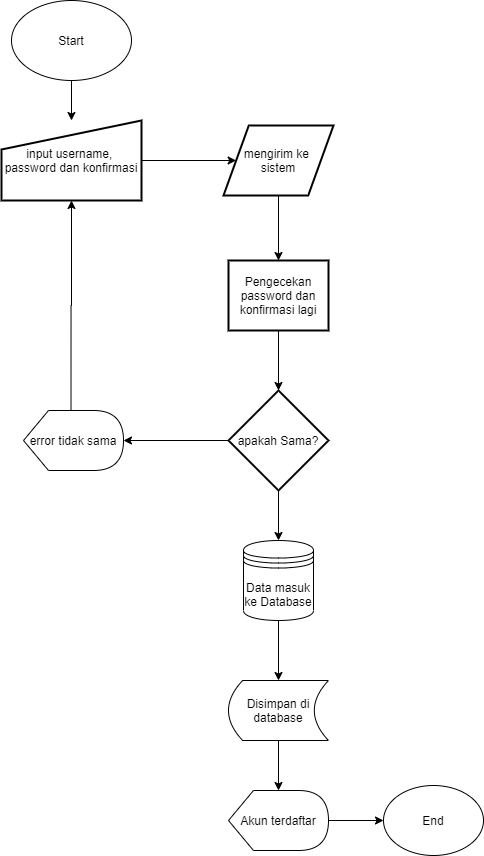

The diagram above was exported from draw.io. Its source (the exported page's mxGraphModel, read from the mxfile embedded in the PNG):
<mxGraphModel dx="614" dy="872" grid="1" gridSize="10" guides="1" tooltips="1" connect="1" arrows="1" fold="1" page="1" pageScale="1" pageWidth="850" pageHeight="1100" math="0" shadow="0">
  <root>
    <mxCell id="0" />
    <mxCell id="1" parent="0" />
    <mxCell id="3OuFYtcfnTwwiqiK_-Ma-8" style="edgeStyle=orthogonalEdgeStyle;rounded=0;orthogonalLoop=1;jettySize=auto;html=1;exitX=0.5;exitY=1;exitDx=0;exitDy=0;" edge="1" parent="1" source="3OuFYtcfnTwwiqiK_-Ma-1" target="3OuFYtcfnTwwiqiK_-Ma-6">
      <mxGeometry relative="1" as="geometry" />
    </mxCell>
    <mxCell id="3OuFYtcfnTwwiqiK_-Ma-1" value="Start" style="ellipse;whiteSpace=wrap;html=1;" vertex="1" parent="1">
      <mxGeometry x="98" y="120" width="120" height="80" as="geometry" />
    </mxCell>
    <mxCell id="3OuFYtcfnTwwiqiK_-Ma-10" style="edgeStyle=orthogonalEdgeStyle;rounded=0;orthogonalLoop=1;jettySize=auto;html=1;exitX=1;exitY=0.5;exitDx=0;exitDy=0;entryX=0;entryY=0.5;entryDx=0;entryDy=0;" edge="1" parent="1" source="3OuFYtcfnTwwiqiK_-Ma-6" target="3OuFYtcfnTwwiqiK_-Ma-9">
      <mxGeometry relative="1" as="geometry" />
    </mxCell>
    <mxCell id="3OuFYtcfnTwwiqiK_-Ma-6" value="input username,&amp;nbsp;&lt;br&gt;password dan konfirmasi" style="html=1;strokeWidth=2;shape=manualInput;whiteSpace=wrap;rounded=1;size=29;arcSize=0;" vertex="1" parent="1">
      <mxGeometry x="88" y="240" width="140" height="80" as="geometry" />
    </mxCell>
    <mxCell id="3OuFYtcfnTwwiqiK_-Ma-12" style="edgeStyle=orthogonalEdgeStyle;rounded=0;orthogonalLoop=1;jettySize=auto;html=1;exitX=0.5;exitY=1;exitDx=0;exitDy=0;entryX=0.5;entryY=0;entryDx=0;entryDy=0;" edge="1" parent="1" source="3OuFYtcfnTwwiqiK_-Ma-9" target="3OuFYtcfnTwwiqiK_-Ma-11">
      <mxGeometry relative="1" as="geometry" />
    </mxCell>
    <mxCell id="3OuFYtcfnTwwiqiK_-Ma-9" value="mengirim ke&amp;nbsp;&lt;br&gt;sistem" style="shape=parallelogram;html=1;strokeWidth=2;perimeter=parallelogramPerimeter;whiteSpace=wrap;rounded=1;arcSize=0;size=0.23;" vertex="1" parent="1">
      <mxGeometry x="310" y="245" width="110" height="70" as="geometry" />
    </mxCell>
    <mxCell id="3OuFYtcfnTwwiqiK_-Ma-15" style="edgeStyle=orthogonalEdgeStyle;rounded=0;orthogonalLoop=1;jettySize=auto;html=1;exitX=0.5;exitY=1;exitDx=0;exitDy=0;entryX=0.5;entryY=0;entryDx=0;entryDy=0;entryPerimeter=0;" edge="1" parent="1" source="3OuFYtcfnTwwiqiK_-Ma-11" target="3OuFYtcfnTwwiqiK_-Ma-14">
      <mxGeometry relative="1" as="geometry" />
    </mxCell>
    <mxCell id="3OuFYtcfnTwwiqiK_-Ma-11" value="Pengecekan password dan konfirmasi lagi" style="rounded=1;whiteSpace=wrap;html=1;absoluteArcSize=1;arcSize=0;strokeWidth=2;" vertex="1" parent="1">
      <mxGeometry x="315" y="380" width="100" height="70" as="geometry" />
    </mxCell>
    <mxCell id="3OuFYtcfnTwwiqiK_-Ma-18" style="edgeStyle=orthogonalEdgeStyle;rounded=0;orthogonalLoop=1;jettySize=auto;html=1;exitX=0;exitY=0.5;exitDx=0;exitDy=0;exitPerimeter=0;entryX=1;entryY=0.5;entryDx=0;entryDy=0;entryPerimeter=0;" edge="1" parent="1" source="3OuFYtcfnTwwiqiK_-Ma-14" target="3OuFYtcfnTwwiqiK_-Ma-34">
      <mxGeometry relative="1" as="geometry">
        <mxPoint x="210" y="560" as="targetPoint" />
      </mxGeometry>
    </mxCell>
    <mxCell id="3OuFYtcfnTwwiqiK_-Ma-23" style="edgeStyle=orthogonalEdgeStyle;rounded=0;orthogonalLoop=1;jettySize=auto;html=1;exitX=0.5;exitY=1;exitDx=0;exitDy=0;exitPerimeter=0;" edge="1" parent="1" source="3OuFYtcfnTwwiqiK_-Ma-14">
      <mxGeometry relative="1" as="geometry">
        <mxPoint x="365" y="660" as="targetPoint" />
      </mxGeometry>
    </mxCell>
    <mxCell id="3OuFYtcfnTwwiqiK_-Ma-14" value="apakah Sama?" style="strokeWidth=2;html=1;shape=mxgraph.flowchart.decision;whiteSpace=wrap;" vertex="1" parent="1">
      <mxGeometry x="315" y="510" width="100" height="100" as="geometry" />
    </mxCell>
    <mxCell id="3OuFYtcfnTwwiqiK_-Ma-31" style="edgeStyle=orthogonalEdgeStyle;rounded=0;orthogonalLoop=1;jettySize=auto;html=1;exitX=0.5;exitY=1;exitDx=0;exitDy=0;entryX=0.5;entryY=0;entryDx=0;entryDy=0;" edge="1" parent="1" source="3OuFYtcfnTwwiqiK_-Ma-24" target="3OuFYtcfnTwwiqiK_-Ma-30">
      <mxGeometry relative="1" as="geometry" />
    </mxCell>
    <mxCell id="3OuFYtcfnTwwiqiK_-Ma-24" value="&lt;span style=&quot;white-space: normal&quot;&gt;Data masuk ke Database&lt;/span&gt;" style="shape=datastore;whiteSpace=wrap;html=1;" vertex="1" parent="1">
      <mxGeometry x="330" y="660" width="70" height="80" as="geometry" />
    </mxCell>
    <mxCell id="3OuFYtcfnTwwiqiK_-Ma-36" style="edgeStyle=orthogonalEdgeStyle;rounded=0;orthogonalLoop=1;jettySize=auto;html=1;exitX=0.5;exitY=1;exitDx=0;exitDy=0;" edge="1" parent="1" source="3OuFYtcfnTwwiqiK_-Ma-30" target="3OuFYtcfnTwwiqiK_-Ma-33">
      <mxGeometry relative="1" as="geometry" />
    </mxCell>
    <mxCell id="3OuFYtcfnTwwiqiK_-Ma-30" value="Disimpan di database" style="shape=dataStorage;whiteSpace=wrap;html=1;size=0.14166666666666572;" vertex="1" parent="1">
      <mxGeometry x="315" y="800" width="100" height="60" as="geometry" />
    </mxCell>
    <mxCell id="3OuFYtcfnTwwiqiK_-Ma-43" style="edgeStyle=orthogonalEdgeStyle;rounded=0;orthogonalLoop=1;jettySize=auto;html=1;exitX=1;exitY=0.5;exitDx=0;exitDy=0;exitPerimeter=0;entryX=0;entryY=0.5;entryDx=0;entryDy=0;" edge="1" parent="1" source="3OuFYtcfnTwwiqiK_-Ma-33" target="3OuFYtcfnTwwiqiK_-Ma-39">
      <mxGeometry relative="1" as="geometry" />
    </mxCell>
    <mxCell id="3OuFYtcfnTwwiqiK_-Ma-33" value="Akun terdaftar" style="shape=display;whiteSpace=wrap;html=1;" vertex="1" parent="1">
      <mxGeometry x="315" y="910" width="100" height="60" as="geometry" />
    </mxCell>
    <mxCell id="3OuFYtcfnTwwiqiK_-Ma-38" style="edgeStyle=orthogonalEdgeStyle;rounded=0;orthogonalLoop=1;jettySize=auto;html=1;exitX=0;exitY=0;exitDx=47.5;exitDy=0;exitPerimeter=0;entryX=0.5;entryY=1;entryDx=0;entryDy=0;" edge="1" parent="1" source="3OuFYtcfnTwwiqiK_-Ma-34" target="3OuFYtcfnTwwiqiK_-Ma-6">
      <mxGeometry relative="1" as="geometry" />
    </mxCell>
    <mxCell id="3OuFYtcfnTwwiqiK_-Ma-34" value="&lt;span style=&quot;white-space: normal&quot;&gt;error tidak sama&lt;/span&gt;" style="shape=display;whiteSpace=wrap;html=1;" vertex="1" parent="1">
      <mxGeometry x="110" y="530" width="100" height="60" as="geometry" />
    </mxCell>
    <mxCell id="3OuFYtcfnTwwiqiK_-Ma-39" value="End" style="ellipse;whiteSpace=wrap;html=1;" vertex="1" parent="1">
      <mxGeometry x="470" y="905" width="100" height="70" as="geometry" />
    </mxCell>
  </root>
</mxGraphModel>